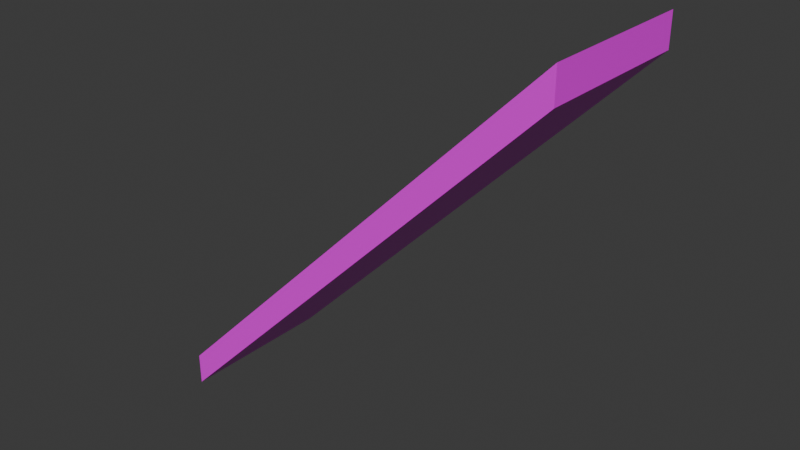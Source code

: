 # Source: roof_middle.blend  (saved by Blender 4.2.66; exported with 4.5.12 LTS)
import bpy
from mathutils import Matrix  # noqa: F401  (used for matrix-valued properties, if any)

bpy.ops.wm.read_factory_settings(use_empty=True)
scene = bpy.context.scene
scene.name = 'Scene'

# ---- collections
col_collection = bpy.data.collections.new('Collection'); scene.collection.children.link(col_collection)

# ---- images (referenced by path relative to the original .blend; pixels are not part of the script)
import os
ASSET_DIR = os.environ.get("B2B_ASSET_DIR", "")  # directory of the original .blend (textures are referenced by path, not embedded)
HERE = os.path.dirname(os.path.abspath(__file__))  # packed textures are extracted next to this script under _unpacked/

def load_image(name, relpath, width, height, colorspace="sRGB"):
    """Load a texture the original file referenced (path relative to the .blend, or extracted next to this script)."""
    p = next((c for c in (os.path.join(HERE, relpath), os.path.join(ASSET_DIR, relpath)) if relpath and os.path.exists(c)), "")
    if p:
        img = bpy.data.images.load(p, check_existing=True)
        img.name = name
    else:  # same state as the original file: an image datablock whose file is absent (Cycles renders it pink)
        img = bpy.data.images.new(name, width, height)
        img.source = "FILE"
        img.filepath = "//" + (relpath or name)
    img.colorspace_settings.name = colorspace
    return img
img_textures_high_png = load_image('textures_high.png', 'textures_high.png', 1024, 1024, 'sRGB')

# ---- materials (node trees are filled in below, after node groups)
mat_textures = bpy.data.materials.new('textures')

# ---- material node trees
mat_textures.use_nodes = True; mat_textures.node_tree.nodes.clear()
_N = mat_textures.node_tree.nodes; _L = mat_textures.node_tree.links
n0 = _N.new('ShaderNodeBsdfPrincipled'); n0.name = 'Principled BSDF'; n0.location = (10, 300)
n0.inputs[2].default_value = 0.4
n0.inputs[27].default_value = (0.0, 0.0, 0.0, 1.0)
n0.inputs[28].default_value = 1.0
n1 = _N.new('ShaderNodeOutputMaterial'); n1.name = 'Material Output'; n1.location = (300, 300)
n2 = _N.new('ShaderNodeNormalMap'); n2.name = 'Normal Map'; n2.location = (-300, -300)
n2.label = 'Normal/Map'
n2.inputs[0].default_value = 0.0
n3 = _N.new('ShaderNodeTexImage'); n3.name = 'Image Texture'; n3.location = (-280, 280)
n3.image = img_textures_high_png
_L.new(n0.outputs[0], n1.inputs[0])
_L.new(n2.outputs[0], n0.inputs[5])
_L.new(n3.outputs[0], n0.inputs[0])
n1.is_active_output = True

# ---- world
world_world = bpy.data.worlds.new('World'); scene.world = world_world
world_world.use_nodes = True; world_world.node_tree.nodes.clear()
_N = world_world.node_tree.nodes; _L = world_world.node_tree.links
n0 = _N.new('ShaderNodeOutputWorld'); n0.name = 'World Output'; n0.location = (300, 300)
n1 = _N.new('ShaderNodeBackground'); n1.name = 'Background'; n1.location = (10, 300)
n1.inputs[0].default_value = (0.05088, 0.05088, 0.05088, 1.0)
_L.new(n1.outputs[0], n0.inputs[0])
n0.is_active_output = True
world_world.color = (0.05088, 0.05088, 0.05088)
world_world.sun_shadow_jitter_overblur = 0.0

# ---- meshes
me_roof_01_middle = bpy.data.meshes.new('roof_01_middle')
me_roof_01_middle.from_pydata([(100.0, 220.0, -50.0), (100.0, 200.0, -50.0), (100.0, 220.0, 50.0), (100.0, 200.0, 50.0), (-150.0, -30.0, -50.0), (-150.0, -50.0, -50.0), (-150.0, -30.0, 50.0), (-150.0, -50.0, 50.0)], [], [(4, 2, 0), (6, 5, 7), (3, 6, 7), (0, 3, 1), (1, 7, 5), (4, 1, 5), (4, 6, 2), (6, 4, 5), (3, 2, 6), (0, 2, 3), (1, 3, 7), (4, 0, 1)])
me_roof_01_middle.polygons.foreach_set('use_smooth', [True] * 12)
_k = set([(0, 1), (0, 2), (0, 4), (1, 3), (1, 5), (2, 3), (2, 6), (3, 7), (4, 5), (4, 6), (5, 7), (6, 7)])
me_roof_01_middle.attributes.new('sharp_edge', 'BOOLEAN', 'EDGE').data.foreach_set('value', [ (min(e.vertices), max(e.vertices)) in _k for e in me_roof_01_middle.edges])
_uv = me_roof_01_middle.uv_layers.new(name='UVMap')
_uv.uv.foreach_set('vector', [0.5703, 0.5273, 0.6875, 0.8438, 0.5703, 0.8438, 0.6875, 0.5273, 0.5703, 0.5, 0.6875, 0.5, 0.707, 0.8438, 0.6875, 0.5273, 0.707, 0.5273, 0.9727, 0.9453, 0.7852, 0.9062, 0.9727, 0.9062, 0.9727, 0.9062, 0.7852, 0.5078, 0.9727, 0.5078, 0.5703, 0.5273, 0.5508, 0.8438, 0.5508, 0.5273, 0.5703, 0.5273, 0.6875, 0.5273, 0.6875, 0.8438, 0.6875, 0.5273, 0.5703, 0.5273, 0.5703, 0.5, 0.707, 0.8438, 0.6875, 0.8438, 0.6875, 0.5273, 0.9727, 0.9453, 0.7852, 0.9453, 0.7852, 0.9062, 0.9727, 0.9062, 0.7852, 0.9062, 0.7852, 0.5078, 0.5703, 0.5273, 0.5703, 0.8438, 0.5508, 0.8438])
me_roof_01_middle.materials.append(mat_textures)
me_roof_01_middle.update()
me_roof_01_middle.normals_split_custom_set([tuple(v) for v in zip(*[iter([-0.7071, 0.7071, 0.0, -0.7071, 0.7071, 0.0, -0.7071, 0.7071, 0.0, -1.0, 0.0, 0.0, -1.0, 0.0, 0.0, -1.0, 0.0, 0.0, -2.588e-09, 0.0, 1.0, -1.439e-07, 0.0, 1.0, -1.465e-07, 0.0, 1.0, 1.0, 0.0, 0.0, 1.0, 0.0, 0.0, 1.0, 0.0, 0.0, 0.7071, -0.7071, 0.0, 0.7071, -0.7071, 0.0, 0.7071, -0.7071, 0.0, -8.627e-10, 0.0, -1.0, -4.797e-08, 0.0, -1.0, 0.0, 0.0, -1.0, -0.7071, 0.7071, 0.0, -0.7071, 0.7071, 0.0, -0.7071, 0.7071, 0.0, -1.0, 0.0, 0.0, -1.0, 0.0, 0.0, -1.0, 0.0, 0.0, -2.588e-09, 0.0, 1.0, 0.0, 0.0, 1.0, -1.439e-07, 0.0, 1.0, 1.0, 0.0, 0.0, 1.0, 0.0, 0.0, 1.0, 0.0, 0.0, 0.7071, -0.7071, 0.0, 0.7071, -0.7071, 0.0, 0.7071, -0.7071, 0.0, -8.627e-10, 0.0, -1.0, -4.883e-08, 0.0, -1.0, -4.797e-08, 0.0, -1.0])] * 3)])

# ---- objects
ob_roof_01_middle = bpy.data.objects.new('roof_01_middle', me_roof_01_middle)

# ---- transforms, parenting, visibility, modifiers, constraints
ob_roof_01_middle.location = (0.0, 0.0, 0.0)
ob_roof_01_middle.rotation_euler = (1.571, -0.0, 0.0)
ob_roof_01_middle.scale = (0.01, 0.01, 0.01)
ob_roof_01_middle.color = (0.8, 0.8, 0.8, 1.0)

# ---- collection membership
col_collection.objects.link(ob_roof_01_middle)

# ---- scene / render settings (as saved in the file)
scene.frame_start = 1; scene.frame_end = 250; scene.frame_set(1)
scene.render.engine = 'BLENDER_EEVEE_NEXT'
bpy.context.view_layer.update()

# ---- added for rendering (the .blend has no active camera and no usable light): camera, sun
cam_auto = bpy.data.cameras.new('AutoCamera')
cam_auto.lens = 50.0
cam_auto.sensor_width = 36.0
cam_auto.clip_end = 1000.0
ob_auto_camera = bpy.data.objects.new('AutoCamera', cam_auto)
scene.collection.objects.link(ob_auto_camera)
ob_auto_camera.location = (3.27801, -4.23361, 3.67241)
ob_auto_camera.rotation_euler = (1.09748, -7.21219e-08, 0.694738)
scene.camera = ob_auto_camera
light_auto_sun = bpy.data.lights.new('AutoSun', 'SUN')
light_auto_sun.energy = 3.0
light_auto_sun.angle = 0.0523599
ob_auto_sun = bpy.data.objects.new('AutoSun', light_auto_sun)
scene.collection.objects.link(ob_auto_sun)
ob_auto_sun.rotation_euler = (0.872665, 0.174533, 0.523599)
bpy.context.view_layer.update()
